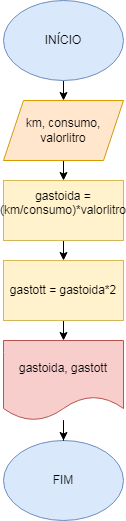

The diagram above was exported from draw.io. Its source (the exported page's mxGraphModel, read from the mxfile embedded in the PNG):
<mxGraphModel dx="880" dy="484" grid="1" gridSize="10" guides="1" tooltips="1" connect="1" arrows="1" fold="1" page="1" pageScale="1" pageWidth="827" pageHeight="1169" math="0" shadow="0">
  <root>
    <mxCell id="0" />
    <mxCell id="1" parent="0" />
    <mxCell id="Awf-q7Ld6g_G19QsBO9t-7" style="edgeStyle=orthogonalEdgeStyle;rounded=0;orthogonalLoop=1;jettySize=auto;html=1;exitX=0.5;exitY=1;exitDx=0;exitDy=0;entryX=0.5;entryY=0;entryDx=0;entryDy=0;" edge="1" parent="1" source="Awf-q7Ld6g_G19QsBO9t-1" target="Awf-q7Ld6g_G19QsBO9t-2">
      <mxGeometry relative="1" as="geometry" />
    </mxCell>
    <mxCell id="Awf-q7Ld6g_G19QsBO9t-1" value="INÍCIO" style="ellipse;whiteSpace=wrap;html=1;fillColor=#dae8fc;strokeColor=#6c8ebf;" vertex="1" parent="1">
      <mxGeometry x="354" y="40" width="120" height="80" as="geometry" />
    </mxCell>
    <mxCell id="Awf-q7Ld6g_G19QsBO9t-8" style="edgeStyle=orthogonalEdgeStyle;rounded=0;orthogonalLoop=1;jettySize=auto;html=1;exitX=0.5;exitY=1;exitDx=0;exitDy=0;entryX=0.5;entryY=0;entryDx=0;entryDy=0;" edge="1" parent="1" source="Awf-q7Ld6g_G19QsBO9t-2" target="Awf-q7Ld6g_G19QsBO9t-3">
      <mxGeometry relative="1" as="geometry" />
    </mxCell>
    <mxCell id="Awf-q7Ld6g_G19QsBO9t-2" value="km, consumo, valorlitro" style="shape=parallelogram;perimeter=parallelogramPerimeter;whiteSpace=wrap;html=1;fixedSize=1;fillColor=#ffe6cc;strokeColor=#d79b00;" vertex="1" parent="1">
      <mxGeometry x="354" y="140" width="120" height="60" as="geometry" />
    </mxCell>
    <mxCell id="Awf-q7Ld6g_G19QsBO9t-9" style="edgeStyle=orthogonalEdgeStyle;rounded=0;orthogonalLoop=1;jettySize=auto;html=1;exitX=0.5;exitY=1;exitDx=0;exitDy=0;entryX=0.5;entryY=0;entryDx=0;entryDy=0;" edge="1" parent="1" source="Awf-q7Ld6g_G19QsBO9t-3" target="Awf-q7Ld6g_G19QsBO9t-6">
      <mxGeometry relative="1" as="geometry" />
    </mxCell>
    <mxCell id="Awf-q7Ld6g_G19QsBO9t-3" value="&lt;div&gt;gastoida = (km/consumo)*valorlitro&lt;/div&gt;&lt;div&gt;&lt;br&gt;&lt;/div&gt;" style="rounded=0;whiteSpace=wrap;html=1;fillColor=#fff2cc;strokeColor=#d6b656;" vertex="1" parent="1">
      <mxGeometry x="354" y="220" width="120" height="60" as="geometry" />
    </mxCell>
    <mxCell id="Awf-q7Ld6g_G19QsBO9t-4" value="FIM" style="ellipse;whiteSpace=wrap;html=1;fillColor=#dae8fc;strokeColor=#6c8ebf;" vertex="1" parent="1">
      <mxGeometry x="354" y="480" width="120" height="80" as="geometry" />
    </mxCell>
    <mxCell id="Awf-q7Ld6g_G19QsBO9t-11" style="edgeStyle=orthogonalEdgeStyle;rounded=0;orthogonalLoop=1;jettySize=auto;html=1;entryX=0.5;entryY=0;entryDx=0;entryDy=0;" edge="1" parent="1" source="Awf-q7Ld6g_G19QsBO9t-5" target="Awf-q7Ld6g_G19QsBO9t-4">
      <mxGeometry relative="1" as="geometry" />
    </mxCell>
    <mxCell id="Awf-q7Ld6g_G19QsBO9t-5" value="gastoida, gastott" style="shape=document;whiteSpace=wrap;html=1;boundedLbl=1;fillColor=#f8cecc;strokeColor=#b85450;" vertex="1" parent="1">
      <mxGeometry x="354" y="380" width="120" height="80" as="geometry" />
    </mxCell>
    <mxCell id="Awf-q7Ld6g_G19QsBO9t-10" style="edgeStyle=orthogonalEdgeStyle;rounded=0;orthogonalLoop=1;jettySize=auto;html=1;exitX=0.5;exitY=1;exitDx=0;exitDy=0;entryX=0.5;entryY=0;entryDx=0;entryDy=0;" edge="1" parent="1" source="Awf-q7Ld6g_G19QsBO9t-6" target="Awf-q7Ld6g_G19QsBO9t-5">
      <mxGeometry relative="1" as="geometry" />
    </mxCell>
    <mxCell id="Awf-q7Ld6g_G19QsBO9t-6" value="gastott = gastoida*2" style="rounded=0;whiteSpace=wrap;html=1;fillColor=#fff2cc;strokeColor=#d6b656;" vertex="1" parent="1">
      <mxGeometry x="354" y="300" width="120" height="60" as="geometry" />
    </mxCell>
  </root>
</mxGraphModel>